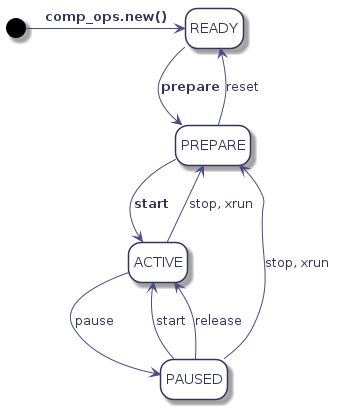

The diagram above was rendered by PlantUML. Its source (embedded in the PNG):
@startuml
hidefootbox
skinparam componentStyle uml2

skinparam defaultFontColor	#33335b

skinparam rectangle {
	color		#d6d6de
	backgroundColor	#ffffff
}

skinparam component {
	backgroundColor	#ffffff
	borderColor	#33335b
	arrowColor	#f05772
}

skinparam interface {
	backgroundColor	#ffffff
	borderColor	#f05772
}

skinparam class {
	backgroundColor	#ffffff
	borderColor	#33335b
	arrowColor	#f05772
}
skinparam stereotypeCBackgroundColor	#6fccdd

skinparam sequence {
	arrowColor		#4a4a86
	lifeLineBorderColor	#f05772
	groupBorderColor	#a1a1ca
	boxBorderColor		#a1a1ca
	dividerBorderColor	#d6d6de
	dividerBorderThickness	1
}
skinparam participant {
	borderColor		#33335b
	backgroundColor		#ffffff
}
skinparam actor {
	borderColor		#33335b
	backgroundColor		#ffffff
}

skinparam state {
	borderColor		#33335b
	backgroundColor		#ffffff
}

skinparam node {
	backgroundColor		#ffffff
}

skinparam note {
	backgroundColor 	#f6ed80
	borderColor		#d6d6de
}
hide empty description
[*] -right-> READY : <b>comp_ops.new()</b>

READY -right-> PREPARE : <b>prepare</b>

PREPARE --> ACTIVE : <b>start</b>
PAUSED --> ACTIVE : start

ACTIVE --> PREPARE : stop, xrun
PAUSED --> PREPARE : stop, xrun

ACTIVE -> PAUSED : pause

PAUSED --> ACTIVE : release

PREPARE --> READY : reset

@enduml